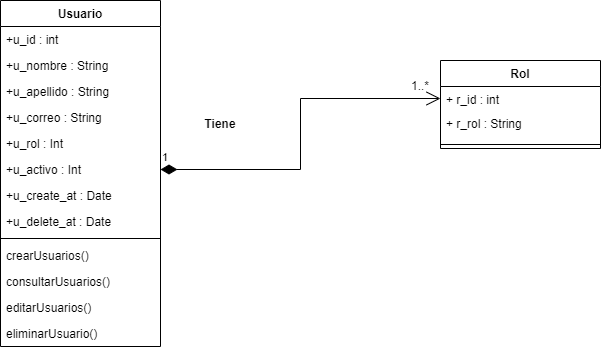

The diagram above was exported from draw.io. Its source (the exported page's mxGraphModel, read from the mxfile embedded in the PNG):
<mxGraphModel dx="868" dy="492" grid="1" gridSize="10" guides="1" tooltips="1" connect="1" arrows="1" fold="1" page="1" pageScale="1" pageWidth="827" pageHeight="1169" math="0" shadow="0">
  <root>
    <mxCell id="0" />
    <mxCell id="1" parent="0" />
    <mxCell id="vgw_eeI4DBMeTTpOtRxf-1" value="Usuario" style="swimlane;fontStyle=1;align=center;verticalAlign=top;childLayout=stackLayout;horizontal=1;startSize=26;horizontalStack=0;resizeParent=1;resizeParentMax=0;resizeLast=0;collapsible=1;marginBottom=0;" parent="1" vertex="1">
      <mxGeometry x="50" y="40" width="160" height="346" as="geometry">
        <mxRectangle x="40" y="240" width="80" height="26" as="alternateBounds" />
      </mxGeometry>
    </mxCell>
    <mxCell id="vgw_eeI4DBMeTTpOtRxf-2" value="+u_id : int" style="text;strokeColor=none;fillColor=none;align=left;verticalAlign=top;spacingLeft=4;spacingRight=4;overflow=hidden;rotatable=0;points=[[0,0.5],[1,0.5]];portConstraint=eastwest;" parent="vgw_eeI4DBMeTTpOtRxf-1" vertex="1">
      <mxGeometry y="26" width="160" height="26" as="geometry" />
    </mxCell>
    <mxCell id="vgw_eeI4DBMeTTpOtRxf-4" value="+u_nombre : String" style="text;strokeColor=none;fillColor=none;align=left;verticalAlign=top;spacingLeft=4;spacingRight=4;overflow=hidden;rotatable=0;points=[[0,0.5],[1,0.5]];portConstraint=eastwest;" parent="vgw_eeI4DBMeTTpOtRxf-1" vertex="1">
      <mxGeometry y="52" width="160" height="26" as="geometry" />
    </mxCell>
    <mxCell id="vgw_eeI4DBMeTTpOtRxf-5" value="+u_apellido : String" style="text;strokeColor=none;fillColor=none;align=left;verticalAlign=top;spacingLeft=4;spacingRight=4;overflow=hidden;rotatable=0;points=[[0,0.5],[1,0.5]];portConstraint=eastwest;" parent="vgw_eeI4DBMeTTpOtRxf-1" vertex="1">
      <mxGeometry y="78" width="160" height="26" as="geometry" />
    </mxCell>
    <mxCell id="vgw_eeI4DBMeTTpOtRxf-7" value="+u_correo : String" style="text;strokeColor=none;fillColor=none;align=left;verticalAlign=top;spacingLeft=4;spacingRight=4;overflow=hidden;rotatable=0;points=[[0,0.5],[1,0.5]];portConstraint=eastwest;" parent="vgw_eeI4DBMeTTpOtRxf-1" vertex="1">
      <mxGeometry y="104" width="160" height="26" as="geometry" />
    </mxCell>
    <mxCell id="x5UwCkNbD-a2yvZeDkW--1" value="+u_rol : Int" style="text;strokeColor=none;fillColor=none;align=left;verticalAlign=top;spacingLeft=4;spacingRight=4;overflow=hidden;rotatable=0;points=[[0,0.5],[1,0.5]];portConstraint=eastwest;" parent="vgw_eeI4DBMeTTpOtRxf-1" vertex="1">
      <mxGeometry y="130" width="160" height="26" as="geometry" />
    </mxCell>
    <mxCell id="vgw_eeI4DBMeTTpOtRxf-10" value="+u_activo : Int" style="text;strokeColor=none;fillColor=none;align=left;verticalAlign=top;spacingLeft=4;spacingRight=4;overflow=hidden;rotatable=0;points=[[0,0.5],[1,0.5]];portConstraint=eastwest;" parent="vgw_eeI4DBMeTTpOtRxf-1" vertex="1">
      <mxGeometry y="156" width="160" height="26" as="geometry" />
    </mxCell>
    <mxCell id="vgw_eeI4DBMeTTpOtRxf-11" value="+u_create_at : Date" style="text;strokeColor=none;fillColor=none;align=left;verticalAlign=top;spacingLeft=4;spacingRight=4;overflow=hidden;rotatable=0;points=[[0,0.5],[1,0.5]];portConstraint=eastwest;" parent="vgw_eeI4DBMeTTpOtRxf-1" vertex="1">
      <mxGeometry y="182" width="160" height="26" as="geometry" />
    </mxCell>
    <mxCell id="vgw_eeI4DBMeTTpOtRxf-12" value="+u_delete_at : Date" style="text;strokeColor=none;fillColor=none;align=left;verticalAlign=top;spacingLeft=4;spacingRight=4;overflow=hidden;rotatable=0;points=[[0,0.5],[1,0.5]];portConstraint=eastwest;" parent="vgw_eeI4DBMeTTpOtRxf-1" vertex="1">
      <mxGeometry y="208" width="160" height="26" as="geometry" />
    </mxCell>
    <mxCell id="vgw_eeI4DBMeTTpOtRxf-13" value="" style="line;strokeWidth=1;fillColor=none;align=left;verticalAlign=middle;spacingTop=-1;spacingLeft=3;spacingRight=3;rotatable=0;labelPosition=right;points=[];portConstraint=eastwest;" parent="vgw_eeI4DBMeTTpOtRxf-1" vertex="1">
      <mxGeometry y="234" width="160" height="8" as="geometry" />
    </mxCell>
    <mxCell id="vgw_eeI4DBMeTTpOtRxf-14" value="crearUsuarios()" style="text;strokeColor=none;fillColor=none;align=left;verticalAlign=top;spacingLeft=4;spacingRight=4;overflow=hidden;rotatable=0;points=[[0,0.5],[1,0.5]];portConstraint=eastwest;" parent="vgw_eeI4DBMeTTpOtRxf-1" vertex="1">
      <mxGeometry y="242" width="160" height="26" as="geometry" />
    </mxCell>
    <mxCell id="B76CI5iFLyfXuvx0vJ9x-1" value="consultarUsuarios()" style="text;strokeColor=none;fillColor=none;align=left;verticalAlign=top;spacingLeft=4;spacingRight=4;overflow=hidden;rotatable=0;points=[[0,0.5],[1,0.5]];portConstraint=eastwest;" parent="vgw_eeI4DBMeTTpOtRxf-1" vertex="1">
      <mxGeometry y="268" width="160" height="26" as="geometry" />
    </mxCell>
    <mxCell id="B76CI5iFLyfXuvx0vJ9x-2" value="editarUsuarios()" style="text;strokeColor=none;fillColor=none;align=left;verticalAlign=top;spacingLeft=4;spacingRight=4;overflow=hidden;rotatable=0;points=[[0,0.5],[1,0.5]];portConstraint=eastwest;" parent="vgw_eeI4DBMeTTpOtRxf-1" vertex="1">
      <mxGeometry y="294" width="160" height="26" as="geometry" />
    </mxCell>
    <mxCell id="vgw_eeI4DBMeTTpOtRxf-15" value="eliminarUsuario()" style="text;strokeColor=none;fillColor=none;align=left;verticalAlign=top;spacingLeft=4;spacingRight=4;overflow=hidden;rotatable=0;points=[[0,0.5],[1,0.5]];portConstraint=eastwest;" parent="vgw_eeI4DBMeTTpOtRxf-1" vertex="1">
      <mxGeometry y="320" width="160" height="26" as="geometry" />
    </mxCell>
    <mxCell id="vgw_eeI4DBMeTTpOtRxf-16" value="Rol" style="swimlane;fontStyle=1;align=center;verticalAlign=top;childLayout=stackLayout;horizontal=1;startSize=26;horizontalStack=0;resizeParent=1;resizeParentMax=0;resizeLast=0;collapsible=1;marginBottom=0;" parent="1" vertex="1">
      <mxGeometry x="490" y="100" width="160" height="88" as="geometry" />
    </mxCell>
    <mxCell id="vgw_eeI4DBMeTTpOtRxf-21" value="+ r_id : int" style="text;strokeColor=none;fillColor=none;align=left;verticalAlign=top;spacingLeft=4;spacingRight=4;overflow=hidden;rotatable=0;points=[[0,0.5],[1,0.5]];portConstraint=eastwest;" parent="vgw_eeI4DBMeTTpOtRxf-16" vertex="1">
      <mxGeometry y="26" width="160" height="24" as="geometry" />
    </mxCell>
    <mxCell id="vgw_eeI4DBMeTTpOtRxf-17" value="+ r_rol : String" style="text;strokeColor=none;fillColor=none;align=left;verticalAlign=top;spacingLeft=4;spacingRight=4;overflow=hidden;rotatable=0;points=[[0,0.5],[1,0.5]];portConstraint=eastwest;" parent="vgw_eeI4DBMeTTpOtRxf-16" vertex="1">
      <mxGeometry y="50" width="160" height="30" as="geometry" />
    </mxCell>
    <mxCell id="vgw_eeI4DBMeTTpOtRxf-18" value="" style="line;strokeWidth=1;fillColor=none;align=left;verticalAlign=middle;spacingTop=-1;spacingLeft=3;spacingRight=3;rotatable=0;labelPosition=right;points=[];portConstraint=eastwest;" parent="vgw_eeI4DBMeTTpOtRxf-16" vertex="1">
      <mxGeometry y="80" width="160" height="8" as="geometry" />
    </mxCell>
    <mxCell id="vgw_eeI4DBMeTTpOtRxf-30" value="1" style="endArrow=open;html=1;endSize=12;startArrow=diamondThin;startSize=14;startFill=1;edgeStyle=orthogonalEdgeStyle;align=left;verticalAlign=bottom;rounded=0;entryX=0;entryY=0.5;entryDx=0;entryDy=0;exitX=1;exitY=0.5;exitDx=0;exitDy=0;" parent="1" source="vgw_eeI4DBMeTTpOtRxf-10" target="vgw_eeI4DBMeTTpOtRxf-21" edge="1">
      <mxGeometry x="-1" y="3" relative="1" as="geometry">
        <mxPoint x="330" y="410" as="sourcePoint" />
        <mxPoint x="490" y="410" as="targetPoint" />
      </mxGeometry>
    </mxCell>
    <mxCell id="vgw_eeI4DBMeTTpOtRxf-32" value="1..*" style="text;html=1;strokeColor=none;fillColor=none;align=center;verticalAlign=middle;whiteSpace=wrap;rounded=0;" parent="1" vertex="1">
      <mxGeometry x="440" y="110" width="60" height="30" as="geometry" />
    </mxCell>
    <mxCell id="vgw_eeI4DBMeTTpOtRxf-33" value="Tiene" style="text;align=center;fontStyle=1;verticalAlign=middle;spacingLeft=3;spacingRight=3;strokeColor=none;rotatable=0;points=[[0,0.5],[1,0.5]];portConstraint=eastwest;" parent="1" vertex="1">
      <mxGeometry x="230" y="150" width="80" height="26" as="geometry" />
    </mxCell>
  </root>
</mxGraphModel>